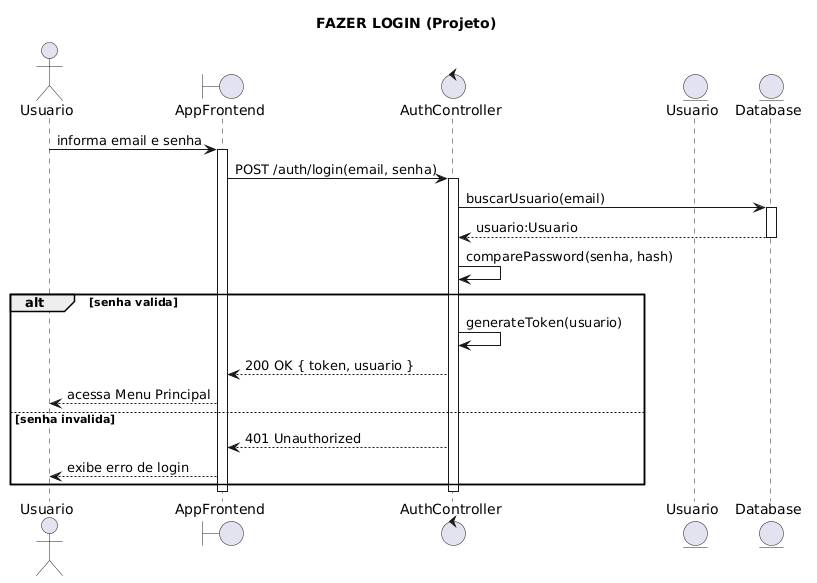

The diagram above was rendered by PlantUML. Its source (embedded in the PNG):
@startuml
title FAZER LOGIN (Projeto)

actor Usuario
boundary "AppFrontend" as App
control "AuthController" as Controller
entity "Usuario" as UsuarioEntity
entity "Database" as DB

Usuario -> App : informa email e senha
activate App

App -> Controller : POST /auth/login(email, senha)
activate Controller

Controller -> DB : buscarUsuario(email)
activate DB

DB --> Controller : usuario:Usuario
deactivate DB

Controller -> Controller : comparePassword(senha, hash)

alt senha valida
    Controller -> Controller : generateToken(usuario)
    Controller --> App : 200 OK { token, usuario }
    App --> Usuario : acessa Menu Principal
else senha invalida
    Controller --> App : 401 Unauthorized
    App --> Usuario : exibe erro de login
end

deactivate Controller
deactivate App
@enduml